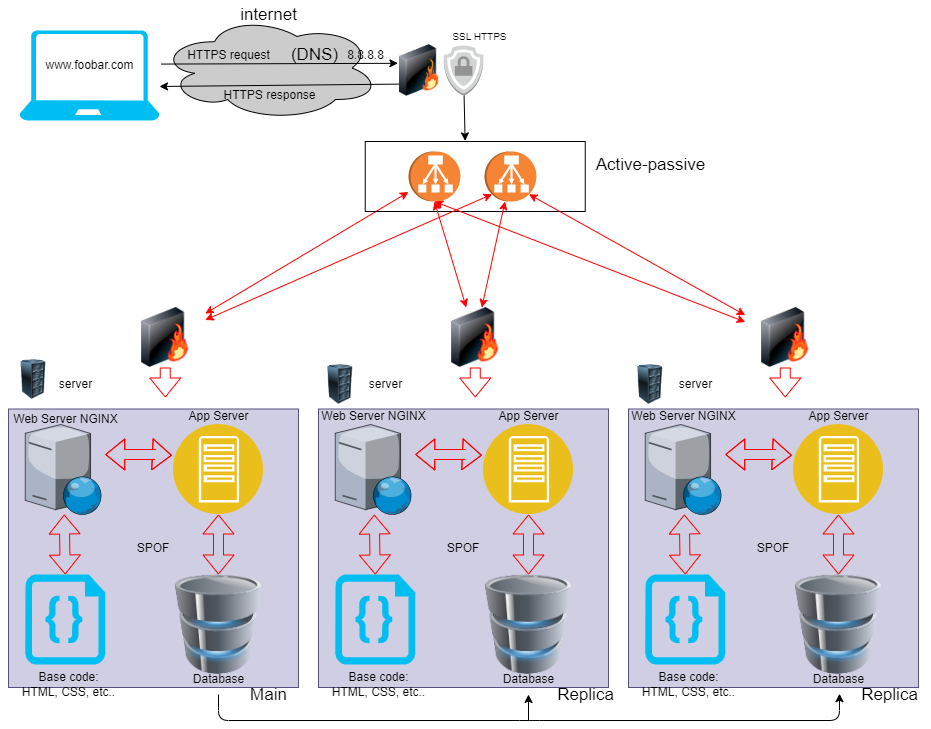

The diagram above was exported from draw.io. Its source (the exported page's mxGraphModel, read from the mxfile embedded in the PNG):
<mxGraphModel dx="496" dy="686" grid="1" gridSize="10" guides="1" tooltips="1" connect="1" arrows="1" fold="1" page="1" pageScale="1" pageWidth="827" pageHeight="1169" background="#ffffff" math="0" shadow="0">
  <root>
    <mxCell id="0" />
    <mxCell id="1" parent="0" />
    <mxCell id="5" value="" style="ellipse;shape=cloud;whiteSpace=wrap;html=1;fontColor=#000000;fillColor=#CCCCCC;" parent="1" vertex="1">
      <mxGeometry x="170" y="15" width="220" height="105" as="geometry" />
    </mxCell>
    <mxCell id="64" style="edgeStyle=none;html=1;entryX=0;entryY=0.67;entryDx=0;entryDy=0;entryPerimeter=0;strokeColor=#000000;fontColor=#000000;startArrow=classic;startFill=1;exitX=1;exitY=0.622;exitDx=0;exitDy=0;exitPerimeter=0;endArrow=none;endFill=0;" parent="1" source="3" target="6" edge="1">
      <mxGeometry relative="1" as="geometry" />
    </mxCell>
    <mxCell id="3" value="" style="verticalLabelPosition=bottom;html=1;verticalAlign=top;align=center;strokeColor=none;fillColor=#00BEF2;shape=mxgraph.azure.laptop;pointerEvents=1;" parent="1" vertex="1">
      <mxGeometry x="30" y="30" width="140" height="90" as="geometry" />
    </mxCell>
    <mxCell id="63" style="edgeStyle=none;html=1;entryX=-0.04;entryY=0.41;entryDx=0;entryDy=0;entryPerimeter=0;strokeColor=#000000;fontColor=#000000;startArrow=none;startFill=0;exitX=1.011;exitY=0.373;exitDx=0;exitDy=0;exitPerimeter=0;" parent="1" source="3" target="6" edge="1">
      <mxGeometry relative="1" as="geometry" />
    </mxCell>
    <mxCell id="4" value="&lt;font color=&quot;#000000&quot;&gt;www.foobar.com&lt;br&gt;&lt;/font&gt;" style="text;html=1;align=center;verticalAlign=middle;resizable=0;points=[];autosize=1;strokeColor=none;fillColor=none;" parent="1" vertex="1">
      <mxGeometry x="45" y="50" width="110" height="30" as="geometry" />
    </mxCell>
    <mxCell id="6" value="" style="image;html=1;image=img/lib/clip_art/networking/Firewall_128x128.png;fontColor=#000000;fillColor=#CCCCCC;" parent="1" vertex="1">
      <mxGeometry x="410" y="30" width="40" height="80" as="geometry" />
    </mxCell>
    <mxCell id="77" style="edgeStyle=none;html=1;entryX=0.454;entryY=-0.009;entryDx=0;entryDy=0;entryPerimeter=0;fontSize=17;fontColor=#000000;startArrow=none;startFill=0;endArrow=classic;endFill=1;strokeColor=#000000;" parent="1" source="7" target="10" edge="1">
      <mxGeometry relative="1" as="geometry" />
    </mxCell>
    <mxCell id="7" value="" style="outlineConnect=0;dashed=0;verticalLabelPosition=bottom;verticalAlign=top;align=center;html=1;shape=mxgraph.aws3.ssl_padlock;fillColor=#D2D3D3;gradientColor=none;fontColor=#000000;" parent="1" vertex="1">
      <mxGeometry x="454" y="45" width="40" height="50" as="geometry" />
    </mxCell>
    <mxCell id="8" value="" style="outlineConnect=0;dashed=0;verticalLabelPosition=bottom;verticalAlign=top;align=center;html=1;shape=mxgraph.aws3.classic_load_balancer;fillColor=#F58534;gradientColor=none;fontColor=#000000;rotation=90;" parent="1" vertex="1">
      <mxGeometry x="420" y="150" width="50" height="52" as="geometry" />
    </mxCell>
    <mxCell id="9" value="" style="outlineConnect=0;dashed=0;verticalLabelPosition=bottom;verticalAlign=top;align=center;html=1;shape=mxgraph.aws3.classic_load_balancer;fillColor=#F58534;gradientColor=none;fontColor=#000000;rotation=90;" parent="1" vertex="1">
      <mxGeometry x="496" y="150" width="50" height="52" as="geometry" />
    </mxCell>
    <mxCell id="61" style="edgeStyle=none;html=1;fontColor=#000000;strokeColor=#FF0000;startArrow=classic;startFill=1;" parent="1" source="8" target="26" edge="1">
      <mxGeometry relative="1" as="geometry" />
    </mxCell>
    <mxCell id="10" value="" style="rounded=0;whiteSpace=wrap;html=1;fontColor=#000000;fillColor=none;strokeColor=#000000;" parent="1" vertex="1">
      <mxGeometry x="375.75" y="141" width="220" height="70" as="geometry" />
    </mxCell>
    <mxCell id="11" value="SPOF" style="rounded=0;whiteSpace=wrap;html=1;fillColor=#d0cee2;strokeColor=#56517e;" parent="1" vertex="1">
      <mxGeometry x="19" y="408.5" width="290" height="278.5" as="geometry" />
    </mxCell>
    <mxCell id="12" value="" style="image;html=1;image=img/lib/clip_art/computers/Server_Rack_128x128.png;fontColor=#000000;" parent="1" vertex="1">
      <mxGeometry x="19" y="359" width="50" height="40" as="geometry" />
    </mxCell>
    <mxCell id="13" value="server" style="text;html=1;align=center;verticalAlign=middle;resizable=0;points=[];autosize=1;strokeColor=none;fillColor=none;fontColor=#000000;" parent="1" vertex="1">
      <mxGeometry x="55.75" y="369" width="60" height="30" as="geometry" />
    </mxCell>
    <mxCell id="14" style="edgeStyle=none;html=1;entryX=-0.018;entryY=0.342;entryDx=0;entryDy=0;fontColor=#000000;entryPerimeter=0;shape=flexArrow;strokeColor=#FF0000;startArrow=block;" parent="1" target="18" edge="1">
      <mxGeometry relative="1" as="geometry">
        <Array as="points">
          <mxPoint x="165.75" y="454" />
        </Array>
        <mxPoint x="115.75" y="454" as="sourcePoint" />
      </mxGeometry>
    </mxCell>
    <mxCell id="15" style="edgeStyle=none;shape=flexArrow;html=1;entryX=0.5;entryY=0;entryDx=0;entryDy=0;entryPerimeter=0;strokeColor=#FF0000;fontColor=#000000;startArrow=block;" parent="1" source="16" target="19" edge="1">
      <mxGeometry relative="1" as="geometry" />
    </mxCell>
    <mxCell id="16" value="" style="verticalLabelPosition=bottom;sketch=0;aspect=fixed;html=1;verticalAlign=top;strokeColor=none;align=center;outlineConnect=0;shape=mxgraph.citrix.web_server;fontColor=#000000;" parent="1" vertex="1">
      <mxGeometry x="35.75" y="424" width="76.5" height="90" as="geometry" />
    </mxCell>
    <mxCell id="17" style="edgeStyle=none;html=1;entryX=0.5;entryY=0;entryDx=0;entryDy=0;fontColor=#000000;shape=flexArrow;strokeColor=#FF0000;startArrow=block;" parent="1" source="18" target="20" edge="1">
      <mxGeometry relative="1" as="geometry" />
    </mxCell>
    <mxCell id="18" value="" style="aspect=fixed;perimeter=ellipsePerimeter;html=1;align=center;shadow=0;dashed=0;fontColor=#4277BB;labelBackgroundColor=#ffffff;fontSize=12;spacingTop=3;image;image=img/lib/ibm/applications/app_server.svg;" parent="1" vertex="1">
      <mxGeometry x="184" y="424" width="90" height="90" as="geometry" />
    </mxCell>
    <mxCell id="19" value="" style="verticalLabelPosition=bottom;html=1;verticalAlign=top;align=center;strokeColor=none;fillColor=#00BEF2;shape=mxgraph.azure.code_file;pointerEvents=1;fontColor=#000000;" parent="1" vertex="1">
      <mxGeometry x="35.75" y="574" width="80" height="90" as="geometry" />
    </mxCell>
    <mxCell id="20" value="" style="image;html=1;image=img/lib/clip_art/computers/Database_128x128.png;fontColor=#000000;" parent="1" vertex="1">
      <mxGeometry x="179" y="574" width="100" height="100" as="geometry" />
    </mxCell>
    <mxCell id="21" value="Web Server NGINX" style="text;html=1;align=center;verticalAlign=middle;resizable=0;points=[];autosize=1;strokeColor=none;fillColor=none;fontColor=#000000;" parent="1" vertex="1">
      <mxGeometry x="10.75" y="404" width="130" height="30" as="geometry" />
    </mxCell>
    <mxCell id="22" value="App Server" style="text;html=1;align=center;verticalAlign=middle;resizable=0;points=[];autosize=1;strokeColor=none;fillColor=none;fontColor=#000000;" parent="1" vertex="1">
      <mxGeometry x="189" y="401" width="80" height="30" as="geometry" />
    </mxCell>
    <mxCell id="78" style="edgeStyle=none;html=1;strokeColor=#000000;fontSize=17;fontColor=#000000;startArrow=none;startFill=0;endArrow=classic;endFill=1;entryX=0.514;entryY=0.973;entryDx=0;entryDy=0;entryPerimeter=0;" parent="1" source="23" target="57" edge="1">
      <mxGeometry relative="1" as="geometry">
        <mxPoint x="860" y="720" as="targetPoint" />
        <Array as="points">
          <mxPoint x="229" y="720" />
          <mxPoint x="540" y="720" />
          <mxPoint x="850" y="720" />
        </Array>
      </mxGeometry>
    </mxCell>
    <mxCell id="23" value="Database" style="text;html=1;align=center;verticalAlign=middle;resizable=0;points=[];autosize=1;strokeColor=none;fillColor=none;fontColor=#000000;" parent="1" vertex="1">
      <mxGeometry x="194" y="664" width="70" height="30" as="geometry" />
    </mxCell>
    <mxCell id="24" value="Base code:&lt;br&gt;HTML, CSS, etc.." style="text;html=1;align=center;verticalAlign=middle;resizable=0;points=[];autosize=1;strokeColor=none;fillColor=none;fontColor=#000000;" parent="1" vertex="1">
      <mxGeometry x="19" y="664" width="120" height="40" as="geometry" />
    </mxCell>
    <mxCell id="25" style="edgeStyle=none;html=1;fontColor=#000000;shape=flexArrow;strokeColor=#FF0000;" parent="1" source="26" edge="1">
      <mxGeometry relative="1" as="geometry">
        <mxPoint x="175.75" y="397" as="targetPoint" />
      </mxGeometry>
    </mxCell>
    <mxCell id="62" style="edgeStyle=none;html=1;strokeColor=#FF0000;fontColor=#000000;startArrow=classic;startFill=1;entryX=0.855;entryY=0.855;entryDx=0;entryDy=0;entryPerimeter=0;" parent="1" source="26" target="9" edge="1">
      <mxGeometry relative="1" as="geometry" />
    </mxCell>
    <mxCell id="26" value="" style="image;html=1;image=img/lib/clip_art/networking/Firewall-page1_128x128.png;fontColor=#000000;" parent="1" vertex="1">
      <mxGeometry x="135.75" y="307" width="80" height="60" as="geometry" />
    </mxCell>
    <mxCell id="29" value="SPOF" style="rounded=0;whiteSpace=wrap;html=1;fillColor=#d0cee2;strokeColor=#56517e;" parent="1" vertex="1">
      <mxGeometry x="329" y="408.5" width="290" height="278.5" as="geometry" />
    </mxCell>
    <mxCell id="30" value="" style="image;html=1;image=img/lib/clip_art/computers/Server_Rack_128x128.png;fontColor=#000000;" parent="1" vertex="1">
      <mxGeometry x="325.75" y="364" width="50" height="40" as="geometry" />
    </mxCell>
    <mxCell id="31" value="server" style="text;html=1;align=center;verticalAlign=middle;resizable=0;points=[];autosize=1;strokeColor=none;fillColor=none;fontColor=#000000;" parent="1" vertex="1">
      <mxGeometry x="365.75" y="369" width="60" height="30" as="geometry" />
    </mxCell>
    <mxCell id="32" style="edgeStyle=none;html=1;entryX=-0.018;entryY=0.342;entryDx=0;entryDy=0;fontColor=#000000;entryPerimeter=0;shape=flexArrow;strokeColor=#FF0000;startArrow=block;" parent="1" target="36" edge="1">
      <mxGeometry relative="1" as="geometry">
        <Array as="points">
          <mxPoint x="475.75" y="454" />
        </Array>
        <mxPoint x="425.75" y="454" as="sourcePoint" />
      </mxGeometry>
    </mxCell>
    <mxCell id="33" style="edgeStyle=none;shape=flexArrow;html=1;entryX=0.5;entryY=0;entryDx=0;entryDy=0;entryPerimeter=0;strokeColor=#FF0000;fontColor=#000000;startArrow=block;" parent="1" source="34" target="37" edge="1">
      <mxGeometry relative="1" as="geometry" />
    </mxCell>
    <mxCell id="34" value="" style="verticalLabelPosition=bottom;sketch=0;aspect=fixed;html=1;verticalAlign=top;strokeColor=none;align=center;outlineConnect=0;shape=mxgraph.citrix.web_server;fontColor=#000000;" parent="1" vertex="1">
      <mxGeometry x="345.75" y="424" width="76.5" height="90" as="geometry" />
    </mxCell>
    <mxCell id="35" style="edgeStyle=none;html=1;entryX=0.5;entryY=0;entryDx=0;entryDy=0;fontColor=#000000;shape=flexArrow;strokeColor=#FF0000;startArrow=block;" parent="1" source="36" target="38" edge="1">
      <mxGeometry relative="1" as="geometry" />
    </mxCell>
    <mxCell id="36" value="" style="aspect=fixed;perimeter=ellipsePerimeter;html=1;align=center;shadow=0;dashed=0;fontColor=#4277BB;labelBackgroundColor=#ffffff;fontSize=12;spacingTop=3;image;image=img/lib/ibm/applications/app_server.svg;" parent="1" vertex="1">
      <mxGeometry x="494" y="424" width="90" height="90" as="geometry" />
    </mxCell>
    <mxCell id="37" value="" style="verticalLabelPosition=bottom;html=1;verticalAlign=top;align=center;strokeColor=none;fillColor=#00BEF2;shape=mxgraph.azure.code_file;pointerEvents=1;fontColor=#000000;" parent="1" vertex="1">
      <mxGeometry x="345.75" y="574" width="80" height="90" as="geometry" />
    </mxCell>
    <mxCell id="38" value="" style="image;html=1;image=img/lib/clip_art/computers/Database_128x128.png;fontColor=#000000;" parent="1" vertex="1">
      <mxGeometry x="489" y="574" width="100" height="100" as="geometry" />
    </mxCell>
    <mxCell id="39" value="Web Server NGINX" style="text;html=1;align=center;verticalAlign=middle;resizable=0;points=[];autosize=1;strokeColor=none;fillColor=none;fontColor=#000000;" parent="1" vertex="1">
      <mxGeometry x="319" y="401" width="130" height="30" as="geometry" />
    </mxCell>
    <mxCell id="40" value="App Server" style="text;html=1;align=center;verticalAlign=middle;resizable=0;points=[];autosize=1;strokeColor=none;fillColor=none;fontColor=#000000;" parent="1" vertex="1">
      <mxGeometry x="499" y="401" width="80" height="30" as="geometry" />
    </mxCell>
    <mxCell id="80" style="edgeStyle=none;html=1;strokeColor=#000000;fontSize=17;fontColor=#000000;startArrow=classic;startFill=1;endArrow=none;endFill=0;" parent="1" source="41" edge="1">
      <mxGeometry relative="1" as="geometry">
        <mxPoint x="539" y="720" as="targetPoint" />
      </mxGeometry>
    </mxCell>
    <mxCell id="41" value="Database" style="text;html=1;align=center;verticalAlign=middle;resizable=0;points=[];autosize=1;strokeColor=none;fillColor=none;fontColor=#000000;" parent="1" vertex="1">
      <mxGeometry x="504" y="664" width="70" height="30" as="geometry" />
    </mxCell>
    <mxCell id="42" value="Base code:&lt;br&gt;HTML, CSS, etc.." style="text;html=1;align=center;verticalAlign=middle;resizable=0;points=[];autosize=1;strokeColor=none;fillColor=none;fontColor=#000000;" parent="1" vertex="1">
      <mxGeometry x="329" y="664" width="120" height="40" as="geometry" />
    </mxCell>
    <mxCell id="43" style="edgeStyle=none;html=1;fontColor=#000000;shape=flexArrow;strokeColor=#FF0000;" parent="1" source="44" edge="1">
      <mxGeometry relative="1" as="geometry">
        <mxPoint x="485.75" y="397" as="targetPoint" />
      </mxGeometry>
    </mxCell>
    <mxCell id="72" style="edgeStyle=none;html=1;entryX=1;entryY=0.5;entryDx=0;entryDy=0;entryPerimeter=0;strokeColor=#FF0000;fontSize=17;fontColor=#000000;startArrow=classic;startFill=1;endArrow=classic;endFill=1;" parent="1" source="44" target="8" edge="1">
      <mxGeometry relative="1" as="geometry" />
    </mxCell>
    <mxCell id="73" style="edgeStyle=none;html=1;strokeColor=#FF0000;fontSize=17;fontColor=#000000;startArrow=classic;startFill=1;endArrow=classic;endFill=1;" parent="1" source="44" target="9" edge="1">
      <mxGeometry relative="1" as="geometry" />
    </mxCell>
    <mxCell id="44" value="" style="image;html=1;image=img/lib/clip_art/networking/Firewall-page1_128x128.png;fontColor=#000000;" parent="1" vertex="1">
      <mxGeometry x="445.75" y="307" width="80" height="60" as="geometry" />
    </mxCell>
    <mxCell id="45" value="SPOF" style="rounded=0;whiteSpace=wrap;html=1;fillColor=#d0cee2;strokeColor=#56517e;" parent="1" vertex="1">
      <mxGeometry x="639" y="408.5" width="290" height="278.5" as="geometry" />
    </mxCell>
    <mxCell id="46" value="" style="image;html=1;image=img/lib/clip_art/computers/Server_Rack_128x128.png;fontColor=#000000;" parent="1" vertex="1">
      <mxGeometry x="635.75" y="364" width="50" height="40" as="geometry" />
    </mxCell>
    <mxCell id="47" value="server" style="text;html=1;align=center;verticalAlign=middle;resizable=0;points=[];autosize=1;strokeColor=none;fillColor=none;fontColor=#000000;" parent="1" vertex="1">
      <mxGeometry x="675.75" y="369" width="60" height="30" as="geometry" />
    </mxCell>
    <mxCell id="48" style="edgeStyle=none;html=1;entryX=-0.018;entryY=0.342;entryDx=0;entryDy=0;fontColor=#000000;entryPerimeter=0;shape=flexArrow;strokeColor=#FF0000;startArrow=block;" parent="1" target="52" edge="1">
      <mxGeometry relative="1" as="geometry">
        <Array as="points">
          <mxPoint x="785.75" y="454" />
        </Array>
        <mxPoint x="735.75" y="454" as="sourcePoint" />
      </mxGeometry>
    </mxCell>
    <mxCell id="49" style="edgeStyle=none;shape=flexArrow;html=1;entryX=0.5;entryY=0;entryDx=0;entryDy=0;entryPerimeter=0;strokeColor=#FF0000;fontColor=#000000;startArrow=block;" parent="1" source="50" target="53" edge="1">
      <mxGeometry relative="1" as="geometry" />
    </mxCell>
    <mxCell id="50" value="" style="verticalLabelPosition=bottom;sketch=0;aspect=fixed;html=1;verticalAlign=top;strokeColor=none;align=center;outlineConnect=0;shape=mxgraph.citrix.web_server;fontColor=#000000;" parent="1" vertex="1">
      <mxGeometry x="655.75" y="424" width="76.5" height="90" as="geometry" />
    </mxCell>
    <mxCell id="51" style="edgeStyle=none;html=1;entryX=0.5;entryY=0;entryDx=0;entryDy=0;fontColor=#000000;shape=flexArrow;strokeColor=#FF0000;startArrow=block;" parent="1" source="52" target="54" edge="1">
      <mxGeometry relative="1" as="geometry" />
    </mxCell>
    <mxCell id="52" value="" style="aspect=fixed;perimeter=ellipsePerimeter;html=1;align=center;shadow=0;dashed=0;fontColor=#4277BB;labelBackgroundColor=#ffffff;fontSize=12;spacingTop=3;image;image=img/lib/ibm/applications/app_server.svg;" parent="1" vertex="1">
      <mxGeometry x="804" y="424" width="90" height="90" as="geometry" />
    </mxCell>
    <mxCell id="53" value="" style="verticalLabelPosition=bottom;html=1;verticalAlign=top;align=center;strokeColor=none;fillColor=#00BEF2;shape=mxgraph.azure.code_file;pointerEvents=1;fontColor=#000000;" parent="1" vertex="1">
      <mxGeometry x="655.75" y="574" width="80" height="90" as="geometry" />
    </mxCell>
    <mxCell id="54" value="" style="image;html=1;image=img/lib/clip_art/computers/Database_128x128.png;fontColor=#000000;" parent="1" vertex="1">
      <mxGeometry x="799" y="574" width="100" height="100" as="geometry" />
    </mxCell>
    <mxCell id="55" value="Web Server NGINX" style="text;html=1;align=center;verticalAlign=middle;resizable=0;points=[];autosize=1;strokeColor=none;fillColor=none;fontColor=#000000;" parent="1" vertex="1">
      <mxGeometry x="629" y="401" width="130" height="30" as="geometry" />
    </mxCell>
    <mxCell id="56" value="App Server" style="text;html=1;align=center;verticalAlign=middle;resizable=0;points=[];autosize=1;strokeColor=none;fillColor=none;fontColor=#000000;" parent="1" vertex="1">
      <mxGeometry x="809" y="401" width="80" height="30" as="geometry" />
    </mxCell>
    <mxCell id="57" value="Database" style="text;html=1;align=center;verticalAlign=middle;resizable=0;points=[];autosize=1;strokeColor=none;fillColor=none;fontColor=#000000;" parent="1" vertex="1">
      <mxGeometry x="814" y="664" width="70" height="30" as="geometry" />
    </mxCell>
    <mxCell id="58" value="Base code:&lt;br&gt;HTML, CSS, etc.." style="text;html=1;align=center;verticalAlign=middle;resizable=0;points=[];autosize=1;strokeColor=none;fillColor=none;fontColor=#000000;" parent="1" vertex="1">
      <mxGeometry x="639" y="664" width="120" height="40" as="geometry" />
    </mxCell>
    <mxCell id="59" style="edgeStyle=none;html=1;fontColor=#000000;shape=flexArrow;strokeColor=#FF0000;" parent="1" source="60" edge="1">
      <mxGeometry relative="1" as="geometry">
        <mxPoint x="795.75" y="397" as="targetPoint" />
      </mxGeometry>
    </mxCell>
    <mxCell id="74" style="edgeStyle=none;html=1;entryX=0.855;entryY=0.145;entryDx=0;entryDy=0;entryPerimeter=0;strokeColor=#FF0000;fontSize=17;fontColor=#000000;startArrow=classic;startFill=1;endArrow=classic;endFill=1;" parent="1" source="60" target="9" edge="1">
      <mxGeometry relative="1" as="geometry" />
    </mxCell>
    <mxCell id="75" style="edgeStyle=none;html=1;entryX=1;entryY=0.5;entryDx=0;entryDy=0;entryPerimeter=0;strokeColor=#FF0000;fontSize=17;fontColor=#000000;startArrow=classic;startFill=1;endArrow=classic;endFill=1;" parent="1" source="60" target="8" edge="1">
      <mxGeometry relative="1" as="geometry" />
    </mxCell>
    <mxCell id="60" value="" style="image;html=1;image=img/lib/clip_art/networking/Firewall-page1_128x128.png;fontColor=#000000;" parent="1" vertex="1">
      <mxGeometry x="755.75" y="307" width="80" height="60" as="geometry" />
    </mxCell>
    <mxCell id="65" value="HTTPS request" style="text;html=1;align=center;verticalAlign=middle;resizable=0;points=[];autosize=1;strokeColor=none;fillColor=none;fontColor=#000000;" parent="1" vertex="1">
      <mxGeometry x="184" y="40" width="110" height="30" as="geometry" />
    </mxCell>
    <mxCell id="66" value="8.8.8.8" style="text;html=1;align=center;verticalAlign=middle;resizable=0;points=[];autosize=1;strokeColor=none;fillColor=none;fontColor=#000000;" parent="1" vertex="1">
      <mxGeometry x="345.75" y="40" width="60" height="30" as="geometry" />
    </mxCell>
    <mxCell id="68" value="HTTPS response" style="text;html=1;align=center;verticalAlign=middle;resizable=0;points=[];autosize=1;strokeColor=none;fillColor=none;fontColor=#000000;" parent="1" vertex="1">
      <mxGeometry x="220" y="80" width="120" height="30" as="geometry" />
    </mxCell>
    <mxCell id="70" value="internet" style="text;html=1;align=center;verticalAlign=middle;resizable=0;points=[];autosize=1;strokeColor=none;fillColor=none;fontColor=#000000;fontSize=17;" parent="1" vertex="1">
      <mxGeometry x="239" width="80" height="30" as="geometry" />
    </mxCell>
    <mxCell id="81" value="Main" style="text;html=1;align=center;verticalAlign=middle;resizable=0;points=[];autosize=1;strokeColor=none;fillColor=none;fontSize=17;fontColor=#000000;" parent="1" vertex="1">
      <mxGeometry x="249" y="680" width="60" height="30" as="geometry" />
    </mxCell>
    <mxCell id="82" value="Replica" style="text;html=1;align=center;verticalAlign=middle;resizable=0;points=[];autosize=1;strokeColor=none;fillColor=none;fontSize=17;fontColor=#000000;" parent="1" vertex="1">
      <mxGeometry x="555.75" y="680" width="80" height="30" as="geometry" />
    </mxCell>
    <mxCell id="83" value="Replica" style="text;html=1;align=center;verticalAlign=middle;resizable=0;points=[];autosize=1;strokeColor=none;fillColor=none;fontSize=17;fontColor=#000000;" parent="1" vertex="1">
      <mxGeometry x="860" y="680" width="80" height="30" as="geometry" />
    </mxCell>
    <mxCell id="84" value="Active-passive" style="text;html=1;align=center;verticalAlign=middle;resizable=0;points=[];autosize=1;strokeColor=none;fillColor=none;fontSize=17;fontColor=#000000;" parent="1" vertex="1">
      <mxGeometry x="595.75" y="150" width="130" height="30" as="geometry" />
    </mxCell>
    <mxCell id="85" value="(DNS)" style="text;html=1;align=center;verticalAlign=middle;resizable=0;points=[];autosize=1;strokeColor=none;fillColor=none;fontSize=17;fontColor=#000000;" parent="1" vertex="1">
      <mxGeometry x="290" y="40" width="70" height="30" as="geometry" />
    </mxCell>
    <mxCell id="88" value="&lt;font style=&quot;font-size: 10px;&quot;&gt;SSL HTTPS&lt;/font&gt;" style="text;html=1;align=center;verticalAlign=middle;resizable=0;points=[];autosize=1;strokeColor=none;fillColor=none;fontSize=17;fontColor=#000000;" parent="1" vertex="1">
      <mxGeometry x="450" y="20" width="80" height="30" as="geometry" />
    </mxCell>
  </root>
</mxGraphModel>